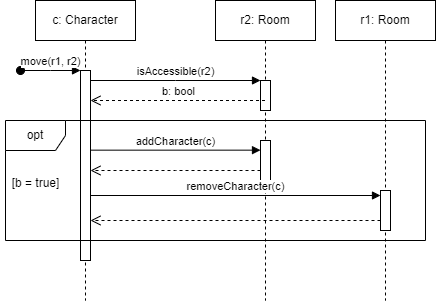

The diagram above was exported from draw.io. Its source (the exported page's mxGraphModel, read from the mxfile embedded in the PNG):
<mxGraphModel dx="696" dy="379" grid="1" gridSize="10" guides="1" tooltips="1" connect="1" arrows="1" fold="1" page="1" pageScale="1" pageWidth="850" pageHeight="1100" math="0" shadow="0">
  <root>
    <mxCell id="0" />
    <mxCell id="1" parent="0" />
    <mxCell id="aM9ryv3xv72pqoxQDRHE-1" value="c: Character" style="shape=umlLifeline;perimeter=lifelinePerimeter;whiteSpace=wrap;html=1;container=0;dropTarget=0;collapsible=0;recursiveResize=0;outlineConnect=0;portConstraint=eastwest;newEdgeStyle={&quot;edgeStyle&quot;:&quot;elbowEdgeStyle&quot;,&quot;elbow&quot;:&quot;vertical&quot;,&quot;curved&quot;:0,&quot;rounded&quot;:0};" parent="1" vertex="1">
      <mxGeometry x="40" y="40" width="100" height="300" as="geometry" />
    </mxCell>
    <mxCell id="aM9ryv3xv72pqoxQDRHE-2" value="" style="html=1;points=[];perimeter=orthogonalPerimeter;outlineConnect=0;targetShapes=umlLifeline;portConstraint=eastwest;newEdgeStyle={&quot;edgeStyle&quot;:&quot;elbowEdgeStyle&quot;,&quot;elbow&quot;:&quot;vertical&quot;,&quot;curved&quot;:0,&quot;rounded&quot;:0};" parent="aM9ryv3xv72pqoxQDRHE-1" vertex="1">
      <mxGeometry x="45" y="70" width="10" height="190" as="geometry" />
    </mxCell>
    <mxCell id="aM9ryv3xv72pqoxQDRHE-3" value="move(r1, r2)" style="html=1;verticalAlign=bottom;startArrow=oval;endArrow=block;startSize=8;edgeStyle=elbowEdgeStyle;elbow=vertical;curved=0;rounded=0;" parent="aM9ryv3xv72pqoxQDRHE-1" target="aM9ryv3xv72pqoxQDRHE-2" edge="1">
      <mxGeometry relative="1" as="geometry">
        <mxPoint x="-15" y="70" as="sourcePoint" />
      </mxGeometry>
    </mxCell>
    <mxCell id="aM9ryv3xv72pqoxQDRHE-5" value="r2: Room" style="shape=umlLifeline;perimeter=lifelinePerimeter;whiteSpace=wrap;html=1;container=0;dropTarget=0;collapsible=0;recursiveResize=0;outlineConnect=0;portConstraint=eastwest;newEdgeStyle={&quot;edgeStyle&quot;:&quot;elbowEdgeStyle&quot;,&quot;elbow&quot;:&quot;vertical&quot;,&quot;curved&quot;:0,&quot;rounded&quot;:0};" parent="1" vertex="1">
      <mxGeometry x="220" y="40" width="100" height="300" as="geometry" />
    </mxCell>
    <mxCell id="aM9ryv3xv72pqoxQDRHE-6" value="" style="html=1;points=[];perimeter=orthogonalPerimeter;outlineConnect=0;targetShapes=umlLifeline;portConstraint=eastwest;newEdgeStyle={&quot;edgeStyle&quot;:&quot;elbowEdgeStyle&quot;,&quot;elbow&quot;:&quot;vertical&quot;,&quot;curved&quot;:0,&quot;rounded&quot;:0};" parent="aM9ryv3xv72pqoxQDRHE-5" vertex="1">
      <mxGeometry x="45" y="80" width="10" height="30" as="geometry" />
    </mxCell>
    <mxCell id="-g9R-0nJ1j3q_HA96TBS-6" value="" style="html=1;points=[[0,0,0,0,5],[0,1,0,0,-5],[1,0,0,0,5],[1,1,0,0,-5]];perimeter=orthogonalPerimeter;outlineConnect=0;targetShapes=umlLifeline;portConstraint=eastwest;newEdgeStyle={&quot;curved&quot;:0,&quot;rounded&quot;:0};" vertex="1" parent="aM9ryv3xv72pqoxQDRHE-5">
      <mxGeometry x="45" y="140" width="10" height="40" as="geometry" />
    </mxCell>
    <mxCell id="aM9ryv3xv72pqoxQDRHE-7" value="isAccessible(r2)" style="html=1;verticalAlign=bottom;endArrow=block;edgeStyle=elbowEdgeStyle;elbow=vertical;curved=0;rounded=0;" parent="1" source="aM9ryv3xv72pqoxQDRHE-2" target="aM9ryv3xv72pqoxQDRHE-6" edge="1">
      <mxGeometry relative="1" as="geometry">
        <mxPoint x="195" y="130" as="sourcePoint" />
        <Array as="points">
          <mxPoint x="180" y="120" />
        </Array>
      </mxGeometry>
    </mxCell>
    <mxCell id="-g9R-0nJ1j3q_HA96TBS-1" value="r1: Room" style="shape=umlLifeline;perimeter=lifelinePerimeter;whiteSpace=wrap;html=1;container=1;dropTarget=0;collapsible=0;recursiveResize=0;outlineConnect=0;portConstraint=eastwest;newEdgeStyle={&quot;curved&quot;:0,&quot;rounded&quot;:0};" vertex="1" parent="1">
      <mxGeometry x="340" y="40" width="100" height="300" as="geometry" />
    </mxCell>
    <mxCell id="-g9R-0nJ1j3q_HA96TBS-2" value="b: bool" style="html=1;verticalAlign=bottom;endArrow=open;dashed=1;endSize=8;curved=0;rounded=0;" edge="1" parent="1" source="aM9ryv3xv72pqoxQDRHE-5" target="aM9ryv3xv72pqoxQDRHE-2">
      <mxGeometry relative="1" as="geometry">
        <mxPoint x="240" y="190" as="sourcePoint" />
        <mxPoint x="160" y="190" as="targetPoint" />
        <Array as="points">
          <mxPoint x="180" y="140" />
        </Array>
      </mxGeometry>
    </mxCell>
    <mxCell id="-g9R-0nJ1j3q_HA96TBS-3" value="opt" style="shape=umlFrame;whiteSpace=wrap;html=1;pointerEvents=0;" vertex="1" parent="1">
      <mxGeometry x="10" y="160" width="420" height="120" as="geometry" />
    </mxCell>
    <mxCell id="-g9R-0nJ1j3q_HA96TBS-4" value="[b = true]" style="text;html=1;align=center;verticalAlign=middle;resizable=0;points=[];autosize=1;strokeColor=none;fillColor=none;" vertex="1" parent="1">
      <mxGeometry x="5" y="208" width="70" height="30" as="geometry" />
    </mxCell>
    <mxCell id="-g9R-0nJ1j3q_HA96TBS-5" value="addCharacter(c)" style="html=1;verticalAlign=bottom;endArrow=block;curved=0;rounded=0;" edge="1" parent="1">
      <mxGeometry width="80" relative="1" as="geometry">
        <mxPoint x="95" y="189.66" as="sourcePoint" />
        <mxPoint x="265.0000000000001" y="189.66" as="targetPoint" />
      </mxGeometry>
    </mxCell>
    <mxCell id="-g9R-0nJ1j3q_HA96TBS-7" value="" style="html=1;verticalAlign=bottom;endArrow=open;dashed=1;endSize=8;curved=0;rounded=0;" edge="1" parent="1" source="-g9R-0nJ1j3q_HA96TBS-6" target="aM9ryv3xv72pqoxQDRHE-2">
      <mxGeometry relative="1" as="geometry">
        <mxPoint x="240" y="208" as="sourcePoint" />
        <mxPoint x="160" y="208" as="targetPoint" />
        <Array as="points">
          <mxPoint x="180" y="210" />
        </Array>
      </mxGeometry>
    </mxCell>
    <mxCell id="-g9R-0nJ1j3q_HA96TBS-9" value="" style="html=1;points=[[0,0,0,0,5],[0,1,0,0,-5],[1,0,0,0,5],[1,1,0,0,-5]];perimeter=orthogonalPerimeter;outlineConnect=0;targetShapes=umlLifeline;portConstraint=eastwest;newEdgeStyle={&quot;curved&quot;:0,&quot;rounded&quot;:0};" vertex="1" parent="1">
      <mxGeometry x="385" y="230" width="10" height="40" as="geometry" />
    </mxCell>
    <mxCell id="-g9R-0nJ1j3q_HA96TBS-10" value="removeCharacter(c)" style="html=1;verticalAlign=bottom;endArrow=block;curved=0;rounded=0;entryX=0;entryY=0;entryDx=0;entryDy=5;entryPerimeter=0;" edge="1" parent="1" source="aM9ryv3xv72pqoxQDRHE-2" target="-g9R-0nJ1j3q_HA96TBS-9">
      <mxGeometry width="80" relative="1" as="geometry">
        <mxPoint x="105" y="238" as="sourcePoint" />
        <mxPoint x="275.0000000000001" y="238" as="targetPoint" />
      </mxGeometry>
    </mxCell>
    <mxCell id="-g9R-0nJ1j3q_HA96TBS-11" value="" style="html=1;verticalAlign=bottom;endArrow=open;dashed=1;endSize=8;curved=0;rounded=0;" edge="1" parent="1">
      <mxGeometry relative="1" as="geometry">
        <mxPoint x="385" y="260" as="sourcePoint" />
        <mxPoint x="95" y="260" as="targetPoint" />
      </mxGeometry>
    </mxCell>
  </root>
</mxGraphModel>